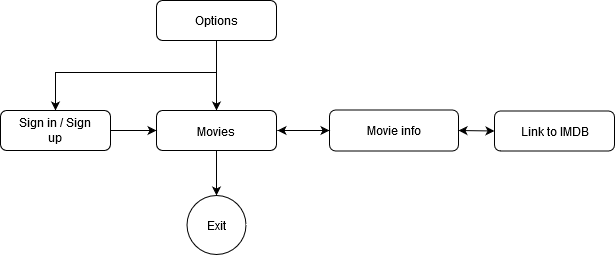

The diagram above was exported from draw.io. Its source (the exported page's mxGraphModel, read from the mxfile embedded in the PNG):
<mxGraphModel dx="1038" dy="547" grid="0" gridSize="10" guides="1" tooltips="1" connect="1" arrows="1" fold="1" page="1" pageScale="1" pageWidth="827" pageHeight="1169" background="#FFFFFF" math="0" shadow="0">
  <root>
    <mxCell id="WIyWlLk6GJQsqaUBKTNV-0" />
    <mxCell id="WIyWlLk6GJQsqaUBKTNV-1" parent="WIyWlLk6GJQsqaUBKTNV-0" />
    <mxCell id="frgl5oW0tYVKIh1nBtUG-34" value="" style="edgeStyle=orthogonalEdgeStyle;rounded=0;orthogonalLoop=1;jettySize=auto;html=1;exitX=0.5;exitY=1;exitDx=0;exitDy=0;" parent="WIyWlLk6GJQsqaUBKTNV-1" source="WIyWlLk6GJQsqaUBKTNV-3" target="frgl5oW0tYVKIh1nBtUG-32" edge="1">
      <mxGeometry relative="1" as="geometry">
        <mxPoint x="340" y="156" as="sourcePoint" />
      </mxGeometry>
    </mxCell>
    <mxCell id="frgl5oW0tYVKIh1nBtUG-64" value="" style="edgeStyle=orthogonalEdgeStyle;rounded=0;orthogonalLoop=1;jettySize=auto;html=1;entryX=0.5;entryY=0;entryDx=0;entryDy=0;" parent="WIyWlLk6GJQsqaUBKTNV-1" source="WIyWlLk6GJQsqaUBKTNV-3" target="frgl5oW0tYVKIh1nBtUG-61" edge="1">
      <mxGeometry relative="1" as="geometry">
        <mxPoint x="200" y="136" as="targetPoint" />
        <Array as="points">
          <mxPoint x="340" y="148" />
          <mxPoint x="179" y="148" />
        </Array>
        <mxPoint x="340" y="156" as="sourcePoint" />
      </mxGeometry>
    </mxCell>
    <mxCell id="WIyWlLk6GJQsqaUBKTNV-3" value="Options" style="rounded=1;whiteSpace=wrap;html=1;fontSize=12;glass=0;strokeWidth=1;shadow=0;" parent="WIyWlLk6GJQsqaUBKTNV-1" vertex="1">
      <mxGeometry x="280" y="76" width="120" height="40" as="geometry" />
    </mxCell>
    <mxCell id="ft_jw2hRkb9OzUVyGd_w-27" style="edgeStyle=orthogonalEdgeStyle;rounded=0;orthogonalLoop=1;jettySize=auto;html=1;entryX=0.5;entryY=0;entryDx=0;entryDy=0;" edge="1" parent="WIyWlLk6GJQsqaUBKTNV-1" source="frgl5oW0tYVKIh1nBtUG-32" target="frgl5oW0tYVKIh1nBtUG-131">
      <mxGeometry relative="1" as="geometry" />
    </mxCell>
    <mxCell id="frgl5oW0tYVKIh1nBtUG-32" value="" style="rounded=1;whiteSpace=wrap;html=1;" parent="WIyWlLk6GJQsqaUBKTNV-1" vertex="1">
      <mxGeometry x="280" y="186" width="120" height="40" as="geometry" />
    </mxCell>
    <mxCell id="frgl5oW0tYVKIh1nBtUG-33" value="Movies" style="text;html=1;strokeColor=none;fillColor=none;align=center;verticalAlign=middle;whiteSpace=wrap;rounded=0;" parent="WIyWlLk6GJQsqaUBKTNV-1" vertex="1">
      <mxGeometry x="297" y="196.5" width="86" height="20" as="geometry" />
    </mxCell>
    <mxCell id="frgl5oW0tYVKIh1nBtUG-44" value="" style="rounded=1;whiteSpace=wrap;html=1;" parent="WIyWlLk6GJQsqaUBKTNV-1" vertex="1">
      <mxGeometry x="453" y="185.5" width="129" height="41" as="geometry" />
    </mxCell>
    <mxCell id="frgl5oW0tYVKIh1nBtUG-46" value="Movie info" style="text;html=1;strokeColor=none;fillColor=none;align=center;verticalAlign=middle;whiteSpace=wrap;rounded=0;" parent="WIyWlLk6GJQsqaUBKTNV-1" vertex="1">
      <mxGeometry x="475" y="196" width="85" height="20" as="geometry" />
    </mxCell>
    <mxCell id="frgl5oW0tYVKIh1nBtUG-52" value="" style="rounded=1;whiteSpace=wrap;html=1;" parent="WIyWlLk6GJQsqaUBKTNV-1" vertex="1">
      <mxGeometry x="618" y="186.5" width="120" height="40" as="geometry" />
    </mxCell>
    <mxCell id="ft_jw2hRkb9OzUVyGd_w-8" style="edgeStyle=orthogonalEdgeStyle;rounded=0;orthogonalLoop=1;jettySize=auto;html=1;entryX=0;entryY=0.5;entryDx=0;entryDy=0;" edge="1" parent="WIyWlLk6GJQsqaUBKTNV-1" source="frgl5oW0tYVKIh1nBtUG-61" target="frgl5oW0tYVKIh1nBtUG-32">
      <mxGeometry relative="1" as="geometry" />
    </mxCell>
    <mxCell id="frgl5oW0tYVKIh1nBtUG-61" value="" style="rounded=1;whiteSpace=wrap;html=1;" parent="WIyWlLk6GJQsqaUBKTNV-1" vertex="1">
      <mxGeometry x="124" y="186" width="110" height="40" as="geometry" />
    </mxCell>
    <mxCell id="frgl5oW0tYVKIh1nBtUG-131" value="" style="ellipse;whiteSpace=wrap;html=1;aspect=fixed;" parent="WIyWlLk6GJQsqaUBKTNV-1" vertex="1">
      <mxGeometry x="310.5" y="271" width="59" height="59" as="geometry" />
    </mxCell>
    <mxCell id="frgl5oW0tYVKIh1nBtUG-132" value="Exit" style="text;html=1;strokeColor=none;fillColor=none;align=center;verticalAlign=middle;whiteSpace=wrap;rounded=0;" parent="WIyWlLk6GJQsqaUBKTNV-1" vertex="1">
      <mxGeometry x="320" y="290.5" width="40" height="20" as="geometry" />
    </mxCell>
    <mxCell id="ft_jw2hRkb9OzUVyGd_w-7" value="&lt;div&gt;Sign in / Sign up&lt;/div&gt;" style="text;html=1;strokeColor=none;fillColor=none;align=center;verticalAlign=middle;whiteSpace=wrap;rounded=0;" vertex="1" parent="WIyWlLk6GJQsqaUBKTNV-1">
      <mxGeometry x="134" y="196" width="90" height="20" as="geometry" />
    </mxCell>
    <mxCell id="ft_jw2hRkb9OzUVyGd_w-16" value="" style="endArrow=classic;startArrow=classic;html=1;entryX=0;entryY=0.5;entryDx=0;entryDy=0;exitX=1;exitY=0.5;exitDx=0;exitDy=0;" edge="1" parent="WIyWlLk6GJQsqaUBKTNV-1" source="frgl5oW0tYVKIh1nBtUG-44" target="frgl5oW0tYVKIh1nBtUG-52">
      <mxGeometry width="50" height="50" relative="1" as="geometry">
        <mxPoint x="640.5" y="221" as="sourcePoint" />
        <mxPoint x="690.5" y="171" as="targetPoint" />
      </mxGeometry>
    </mxCell>
    <mxCell id="ft_jw2hRkb9OzUVyGd_w-17" value="" style="endArrow=classic;startArrow=classic;html=1;" edge="1" parent="WIyWlLk6GJQsqaUBKTNV-1" source="frgl5oW0tYVKIh1nBtUG-44">
      <mxGeometry width="50" height="50" relative="1" as="geometry">
        <mxPoint x="314" y="274" as="sourcePoint" />
        <mxPoint x="401" y="206" as="targetPoint" />
      </mxGeometry>
    </mxCell>
    <mxCell id="ft_jw2hRkb9OzUVyGd_w-23" value="&lt;div&gt;Link to IMDB&lt;/div&gt;" style="text;html=1;strokeColor=none;fillColor=none;align=center;verticalAlign=middle;whiteSpace=wrap;rounded=0;" vertex="1" parent="WIyWlLk6GJQsqaUBKTNV-1">
      <mxGeometry x="630.5" y="196.5" width="95" height="20" as="geometry" />
    </mxCell>
  </root>
</mxGraphModel>